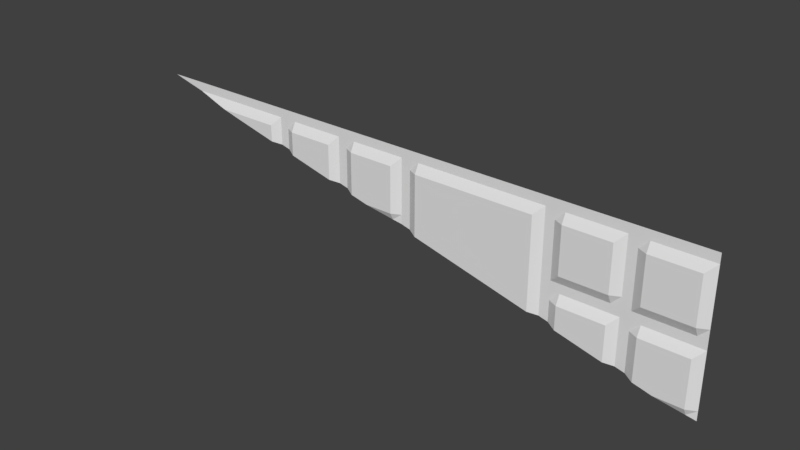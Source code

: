 # Source: med1_7_slice14_64.blend  (saved by Blender 2.78.0; exported with 4.5.12 LTS)
import bpy
from mathutils import Matrix  # noqa: F401  (used for matrix-valued properties, if any)

bpy.ops.wm.read_factory_settings(use_empty=True)
scene = bpy.context.scene
scene.name = 'Scene'

# ---- collections
col_collection_1 = bpy.data.collections.new('Collection 1'); scene.collection.children.link(col_collection_1)

# ---- materials (node trees are filled in below, after node groups)
mat_med1_7 = bpy.data.materials.new('med1_7')
mat_med1_7.alpha_threshold = 0.0
mat_med1_7.use_transparent_shadow = False
mat_med1_7.roughness = 0.5
mat_med1_7.specular_intensity = 0.0

# ---- material node trees

# ---- world
world_world = bpy.data.worlds.new('World'); scene.world = world_world
world_world.color = (0.05088, 0.05088, 0.05088)
world_world.use_sun_shadow = False
world_world.sun_shadow_jitter_overblur = 0.0
world_world.cycles.sampling_method = 'MANUAL'

# ---- meshes
me_med1_7 = bpy.data.meshes.new('med1_7')
me_med1_7.from_pydata([(-1.24, 1.28, 1.28), (-0.68, 1.28, 1.24), (-0.68, 1.28, 1.28), (-0.56, 1.28, 1.24), (-0.56, 1.28, 1.28), (-0.04, 1.28, 1.24), (-0.04, 1.28, 1.28), (0.08, 1.28, 1.24), (0.08, 1.28, 1.28), (0.6, 1.28, 1.24), (0.6, 1.28, 1.28), (0.72, 1.28, 1.24), (0.72, 1.28, 1.28), (1.24, 1.28, 1.24), (1.24, 1.28, 1.28), (-1.28, 1.28, 1.28), (1.28, 1.28, 1.28), (0.64, 1.28, 1.28), (0.0, 1.28, 1.28), (-0.64, 1.28, 1.28), (1.28, 1.28, 0.64), (0.04, 1.28, 1.28), (0.68, 1.28, 1.28), (-0.6, 1.28, 1.28), (1.28, 1.28, 1.24), (-0.64, 1.28, 1.24), (0.0, 1.28, 1.24), (0.64, 1.28, 1.24), (0.04, 1.28, 1.24), (0.68, 1.28, 1.24), (-0.6, 1.28, 1.24), (-0.68, 1.26, 1.2), (-0.56, 1.26, 1.2), (-0.04, 1.26, 1.2), (0.08, 1.26, 1.2), (0.6, 1.26, 1.2), (0.72, 1.26, 1.2), (1.24, 1.26, 1.2), (1.28, 1.28, 1.2), (-0.64, 1.28, 1.2), (0.0, 1.28, 1.2), (0.64, 1.28, 1.2), (0.04, 1.28, 1.2), (0.68, 1.28, 1.2), (-0.6, 1.28, 1.2), (1.24, 1.26, 0.68), (1.28, 1.28, 0.68), (-1.2, 1.28, 1.28), (-0.88, 1.28, 1.24), (-0.88, 1.28, 1.28), (-0.88, 1.26, 1.2), (-1.0, 1.28, 1.24), (-1.0, 1.28, 1.28), (-0.04, 1.26, 1.0), (0.08, 1.26, 1.0), (0.6, 1.26, 1.0), (0.72, 1.26, 1.0), (1.24, 1.26, 1.0), (1.28, 1.28, 1.0), (0.0, 1.28, 1.0), (0.64, 1.28, 1.0), (0.04, 1.28, 1.0), (0.68, 1.28, 1.0), (0.6, 1.26, 0.88), (0.72, 1.26, 0.88), (1.24, 1.26, 0.88), (1.28, 1.28, 0.88), (0.64, 1.28, 0.88), (0.68, 1.28, 0.88), (-0.24, 1.28, 1.24), (-0.24, 1.28, 1.28), (-0.24, 1.26, 1.2), (-0.36, 1.28, 1.24), (-0.36, 1.28, 1.28), (-0.36, 1.26, 1.2), (0.4, 1.28, 1.24), (0.4, 1.28, 1.28), (0.4, 1.26, 1.2), (0.4, 1.26, 1.0), (0.4, 1.26, 0.88), (0.28, 1.28, 1.24), (0.28, 1.28, 1.28), (0.28, 1.26, 1.2), (0.28, 1.26, 1.0), (1.04, 1.28, 1.24), (1.04, 1.28, 1.28), (1.04, 1.26, 1.2), (1.04, 1.26, 1.0), (1.04, 1.26, 0.88), (0.92, 1.28, 1.24), (0.92, 1.28, 1.28), (0.92, 1.26, 1.2), (0.92, 1.26, 1.0), (0.92, 1.26, 0.88), (0.08, 1.26, 0.96), (0.6, 1.26, 0.92), (0.6, 1.26, 0.96), (0.72, 1.28, 0.92), (0.72, 1.28, 0.96), (1.24, 1.28, 0.92), (1.24, 1.28, 0.96), (1.28, 1.28, 0.92), (1.28, 1.28, 0.96), (0.0, 1.28, 0.96), (0.64, 1.28, 0.92), (0.64, 1.28, 0.96), (0.04, 1.28, 0.96), (0.68, 1.28, 0.92), (0.68, 1.28, 0.96), (0.4, 1.26, 0.92), (0.4, 1.26, 0.96), (0.28, 1.26, 0.92), (0.28, 1.26, 0.96), (1.04, 1.28, 0.92), (1.04, 1.28, 0.96), (0.92, 1.28, 0.92), (0.92, 1.28, 0.96), (1.0, 1.28, 1.24), (0.96, 1.28, 1.24), (1.0, 1.28, 1.28), (0.96, 1.28, 1.28), (1.0, 1.28, 1.2), (0.96, 1.28, 1.2), (1.0, 1.28, 1.0), (0.96, 1.28, 1.0), (1.0, 1.28, 0.88), (0.96, 1.28, 0.88), (1.0, 1.28, 0.92), (0.96, 1.28, 0.92), (1.0, 1.28, 0.96), (0.96, 1.28, 0.96), (0.36, 1.28, 1.24), (0.32, 1.28, 1.24), (0.36, 1.28, 1.28), (0.32, 1.28, 1.28), (0.36, 1.26, 1.2), (0.32, 1.26, 1.2), (0.36, 1.26, 1.0), (0.32, 1.26, 1.0), (0.36, 1.26, 0.88), (0.32, 1.26, 0.88), (0.36, 1.26, 0.92), (0.32, 1.26, 0.92), (0.36, 1.26, 0.96), (0.32, 1.26, 0.96), (-0.28, 1.28, 1.24), (-0.32, 1.28, 1.24), (-0.28, 1.28, 1.28), (-0.32, 1.28, 1.28), (-0.28, 1.28, 1.2), (-0.32, 1.28, 1.2), (-0.92, 1.28, 1.24), (-0.96, 1.28, 1.24), (-0.92, 1.28, 1.28), (-0.96, 1.28, 1.28), (-0.92, 1.26, 1.2), (-0.96, 1.26, 1.2), (0.08, 1.26, 0.9396), (1.0, 1.28, 0.7099), (-0.56, 1.26, 1.099), (-0.28, 1.28, 1.029), (0.04, 1.28, 0.9496), (0.1584, 1.26, 0.92), (0.28, 1.26, 0.8896), (1.24, 1.275, 0.65), (0.92, 1.26, 0.7299), (0.6, 1.26, 0.8098), (1.12, 1.26, 0.68), (-0.24, 1.26, 1.019), (0.64, 1.28, 0.7998), (-0.1621, 1.26, 1.0), (0.72, 1.26, 0.7798), (-1.2, 1.28, 1.259), (-0.04, 1.275, 0.9695), (-1.0, 1.265, 1.209), (-0.6, 1.28, 1.109), (-0.92, 1.26, 1.189), (-0.64, 1.28, 1.119), (0.36, 1.26, 0.8697), (-1.24, 1.28, 1.269), (-1.123, 1.28, 1.24), (-0.36, 1.26, 1.049), (-0.88, 1.26, 1.179), (0.68, 1.28, 0.7898), (0.96, 1.28, 0.7199), (-0.68, 1.26, 1.129), (-0.32, 1.28, 1.039), (0.4, 1.26, 0.8597), (1.04, 1.26, 0.6999)], [], [(48, 1, 2, 49), (50, 31, 1, 48), (30, 3, 4, 23), (44, 32, 3, 30), (69, 5, 6, 70), (71, 33, 5, 69), (28, 7, 8, 21), (42, 34, 7, 28), (75, 9, 10, 76), (77, 35, 9, 75), (29, 11, 12, 22), (43, 36, 11, 29), (84, 13, 14, 85), (86, 37, 13, 84), (13, 24, 16, 14), (1, 25, 19, 2), (5, 26, 18, 6), (9, 27, 17, 10), (26, 28, 21, 18), (27, 29, 22, 17), (25, 30, 23, 19), (39, 44, 30, 25), (41, 43, 29, 27), (40, 42, 28, 26), (35, 41, 27, 9), (33, 40, 26, 5), (31, 39, 25, 1), (37, 38, 24, 13), (57, 58, 38, 37), (53, 59, 40, 33), (55, 60, 41, 35), (59, 61, 42, 40), (60, 62, 43, 41), (87, 57, 37, 86), (62, 56, 36, 43), (78, 55, 35, 77), (61, 54, 34, 42), (155, 50, 48, 151), (151, 48, 49, 153), (106, 94, 54, 61), (110, 96, 55, 78), (108, 98, 56, 62), (114, 100, 57, 87), (105, 108, 62, 60), (103, 106, 61, 59), (96, 105, 60, 55), (100, 102, 58, 57), (45, 46, 66, 65), (149, 71, 69, 145), (145, 69, 70, 147), (3, 72, 73, 4), (32, 74, 72, 3), (143, 110, 78, 137), (137, 78, 77, 135), (135, 77, 75, 131), (131, 75, 76, 133), (7, 80, 81, 8), (34, 82, 80, 7), (54, 83, 82, 34), (94, 112, 83, 54), (129, 114, 87, 123), (123, 87, 86, 121), (121, 86, 84, 117), (117, 84, 85, 119), (11, 89, 90, 12), (36, 91, 89, 11), (56, 92, 91, 36), (98, 116, 92, 56), (64, 93, 115, 97), (97, 115, 116, 98), (125, 88, 113, 127), (127, 113, 114, 129), (139, 79, 109, 141), (141, 109, 110, 143), (65, 66, 101, 99), (99, 101, 102, 100), (63, 67, 104, 95), (95, 104, 105, 96), (67, 68, 107, 104), (104, 107, 108, 105), (88, 65, 99, 113), (113, 99, 100, 114), (68, 64, 97, 107), (107, 97, 98, 108), (79, 63, 95, 109), (109, 95, 96, 110), (115, 128, 130, 116), (128, 127, 129, 130), (93, 126, 128, 115), (126, 125, 127, 128), (89, 118, 120, 90), (118, 117, 119, 120), (91, 122, 118, 89), (122, 121, 117, 118), (92, 124, 122, 91), (124, 123, 121, 122), (116, 130, 124, 92), (130, 129, 123, 124), (111, 142, 144, 112), (142, 141, 143, 144), (140, 139, 141, 142), (80, 132, 134, 81), (132, 131, 133, 134), (82, 136, 132, 80), (136, 135, 131, 132), (83, 138, 136, 82), (138, 137, 135, 136), (112, 144, 138, 83), (144, 143, 137, 138), (72, 146, 148, 73), (146, 145, 147, 148), (74, 150, 146, 72), (150, 149, 145, 146), (51, 152, 154, 52), (152, 151, 153, 154), (156, 155, 151, 152), (179, 172, 47, 0), (163, 140, 142, 111), (162, 163, 111), (180, 174, 51), (103, 161, 106), (186, 160, 149, 150), (182, 185, 31, 50), (183, 171, 64, 68), (160, 168, 71, 149), (172, 180, 51, 52, 47), (173, 103, 59, 53), (185, 177, 39, 31), (188, 167, 45, 65, 88), (177, 175, 44, 39), (175, 159, 32, 44), (174, 156, 152, 51), (159, 181, 74, 32), (184, 158, 125, 126), (181, 186, 150, 74), (168, 170, 53, 33, 71), (165, 184, 126, 93), (169, 183, 68, 67), (15, 179, 0), (178, 187, 79, 139), (158, 188, 88, 125), (170, 173, 53), (176, 182, 50, 155), (140, 178, 139), (156, 176, 155), (164, 20, 46, 45), (171, 165, 93, 64), (157, 162, 111, 112, 94), (166, 169, 67, 63), (187, 166, 63, 79), (161, 157, 94, 106), (167, 164, 45), (174, 180, 177, 185, 182, 176, 156), (159, 175, 186, 181), (168, 160, 103, 173, 170), (163, 162, 157, 161, 169, 166, 187, 178, 140), (171, 183, 184, 165), (167, 188, 158, 20, 164)])
_uv = me_med1_7.uv_layers.new(name='UVMap')
_uv.uv.foreach_set('vector', [0.1563, 0.9844, 0.2344, 0.9844, 0.2344, 1.0, 0.1563, 1.0, 0.1563, 0.9688, 0.2344, 0.9688, 0.2344, 0.9844, 0.1563, 0.9844, 0.2656, 0.9844, 0.2812, 0.9844, 0.2812, 1.0, 0.2656, 1.0, 0.2656, 0.9688, 0.2812, 0.9688, 0.2812, 0.9844, 0.2656, 0.9844, 0.4063, 0.9844, 0.4844, 0.9844, 0.4844, 1.0, 0.4063, 1.0, 0.4063, 0.9688, 0.4844, 0.9688, 0.4844, 0.9844, 0.4063, 0.9844, 0.5156, 0.9844, 0.5312, 0.9844, 0.5312, 1.0, 0.5156, 1.0, 0.5156, 0.9688, 0.5312, 0.9688, 0.5312, 0.9844, 0.5156, 0.9844, 0.6563, 0.9844, 0.7344, 0.9844, 0.7344, 1.0, 0.6563, 1.0, 0.6563, 0.9688, 0.7344, 0.9688, 0.7344, 0.9844, 0.6563, 0.9844, 0.7656, 0.9844, 0.7813, 0.9844, 0.7813, 1.0, 0.7656, 1.0, 0.7656, 0.9688, 0.7813, 0.9688, 0.7813, 0.9844, 0.7656, 0.9844, 0.9062, 0.9844, 0.9844, 0.9844, 0.9844, 1.0, 0.9062, 1.0, 0.9062, 0.9688, 0.9844, 0.9688, 0.9844, 0.9844, 0.9062, 0.9844, 0.9844, 0.9844, 1.0, 0.9844, 1.0, 1.0, 0.9844, 1.0, 0.2344, 0.9844, 0.25, 0.9844, 0.25, 1.0, 0.2344, 1.0, 0.4844, 0.9844, 0.5, 0.9844, 0.5, 1.0, 0.4844, 1.0, 0.7344, 0.9844, 0.75, 0.9844, 0.75, 1.0, 0.7344, 1.0, 0.5, 0.9844, 0.5156, 0.9844, 0.5156, 1.0, 0.5, 1.0, 0.75, 0.9844, 0.7656, 0.9844, 0.7656, 1.0, 0.75, 1.0, 0.25, 0.9844, 0.2656, 0.9844, 0.2656, 1.0, 0.25, 1.0, 0.25, 0.9688, 0.2656, 0.9688, 0.2656, 0.9844, 0.25, 0.9844, 0.75, 0.9688, 0.7656, 0.9688, 0.7656, 0.9844, 0.75, 0.9844, 0.5, 0.9688, 0.5156, 0.9688, 0.5156, 0.9844, 0.5, 0.9844, 0.7344, 0.9688, 0.75, 0.9688, 0.75, 0.9844, 0.7344, 0.9844, 0.4844, 0.9688, 0.5, 0.9688, 0.5, 0.9844, 0.4844, 0.9844, 0.2344, 0.9688, 0.25, 0.9688, 0.25, 0.9844, 0.2344, 0.9844, 0.9844, 0.9688, 1.0, 0.9688, 1.0, 0.9844, 0.9844, 0.9844, 0.9844, 0.8906, 1.0, 0.8906, 1.0, 0.9688, 0.9844, 0.9688, 0.4844, 0.8906, 0.5, 0.8906, 0.5, 0.9688, 0.4844, 0.9688, 0.7344, 0.8906, 0.75, 0.8906, 0.75, 0.9688, 0.7344, 0.9688, 0.5, 0.8906, 0.5156, 0.8906, 0.5156, 0.9688, 0.5, 0.9688, 0.75, 0.8906, 0.7656, 0.8906, 0.7656, 0.9688, 0.75, 0.9688, 0.9062, 0.8906, 0.9844, 0.8906, 0.9844, 0.9688, 0.9062, 0.9688, 0.7656, 0.8906, 0.7813, 0.8906, 0.7813, 0.9688, 0.7656, 0.9688, 0.6563, 0.8906, 0.7344, 0.8906, 0.7344, 0.9688, 0.6563, 0.9688, 0.5156, 0.8906, 0.5312, 0.8906, 0.5312, 0.9688, 0.5156, 0.9688, 0.1406, 0.9688, 0.1563, 0.9688, 0.1563, 0.9844, 0.1406, 0.9844, 0.1406, 0.9844, 0.1563, 0.9844, 0.1563, 1.0, 0.1406, 1.0, 0.5156, 0.875, 0.5312, 0.875, 0.5312, 0.8906, 0.5156, 0.8906, 0.6562, 0.875, 0.7344, 0.875, 0.7344, 0.8906, 0.6563, 0.8906, 0.7656, 0.875, 0.7812, 0.875, 0.7813, 0.8906, 0.7656, 0.8906, 0.9062, 0.875, 0.9844, 0.875, 0.9844, 0.8906, 0.9062, 0.8906, 0.75, 0.875, 0.7656, 0.875, 0.7656, 0.8906, 0.75, 0.8906, 0.5, 0.875, 0.5156, 0.875, 0.5156, 0.8906, 0.5, 0.8906, 0.7344, 0.875, 0.75, 0.875, 0.75, 0.8906, 0.7344, 0.8906, 0.9844, 0.875, 1.0, 0.875, 1.0, 0.8906, 0.9844, 0.8906, 0.9844, 0.7656, 1.0, 0.7656, 1.0, 0.8437, 0.9844, 0.8437, 0.3906, 0.9688, 0.4063, 0.9688, 0.4063, 0.9844, 0.3906, 0.9844, 0.3906, 0.9844, 0.4063, 0.9844, 0.4063, 1.0, 0.3906, 1.0, 0.2812, 0.9844, 0.3594, 0.9844, 0.3594, 1.0, 0.2812, 1.0, 0.2812, 0.9688, 0.3594, 0.9688, 0.3594, 0.9844, 0.2812, 0.9844, 0.6406, 0.875, 0.6562, 0.875, 0.6563, 0.8906, 0.6406, 0.8906, 0.6406, 0.8906, 0.6563, 0.8906, 0.6563, 0.9688, 0.6406, 0.9688, 0.6406, 0.9688, 0.6563, 0.9688, 0.6563, 0.9844, 0.6406, 0.9844, 0.6406, 0.9844, 0.6563, 0.9844, 0.6563, 1.0, 0.6406, 1.0, 0.5312, 0.9844, 0.6094, 0.9844, 0.6094, 1.0, 0.5312, 1.0, 0.5312, 0.9688, 0.6094, 0.9688, 0.6094, 0.9844, 0.5312, 0.9844, 0.5312, 0.8906, 0.6094, 0.8906, 0.6094, 0.9688, 0.5312, 0.9688, 0.5312, 0.875, 0.6094, 0.875, 0.6094, 0.8906, 0.5312, 0.8906, 0.8906, 0.875, 0.9062, 0.875, 0.9062, 0.8906, 0.8906, 0.8906, 0.8906, 0.8906, 0.9062, 0.8906, 0.9062, 0.9688, 0.8906, 0.9688, 0.8906, 0.9688, 0.9062, 0.9688, 0.9062, 0.9844, 0.8906, 0.9844, 0.8906, 0.9844, 0.9062, 0.9844, 0.9062, 1.0, 0.8906, 1.0, 0.7813, 0.9844, 0.8594, 0.9844, 0.8594, 1.0, 0.7813, 1.0, 0.7813, 0.9688, 0.8594, 0.9688, 0.8594, 0.9844, 0.7813, 0.9844, 0.7813, 0.8906, 0.8594, 0.8906, 0.8594, 0.9688, 0.7813, 0.9688, 0.7812, 0.875, 0.8594, 0.875, 0.8594, 0.8906, 0.7813, 0.8906, 0.7813, 0.8437, 0.8594, 0.8437, 0.8594, 0.8594, 0.7812, 0.8594, 0.7812, 0.8594, 0.8594, 0.8594, 0.8594, 0.875, 0.7812, 0.875, 0.8906, 0.8437, 0.9062, 0.8437, 0.9062, 0.8594, 0.8906, 0.8594, 0.8906, 0.8594, 0.9062, 0.8594, 0.9062, 0.875, 0.8906, 0.875, 0.6406, 0.8437, 0.6563, 0.8437, 0.6562, 0.8594, 0.6406, 0.8594, 0.6406, 0.8594, 0.6562, 0.8594, 0.6562, 0.875, 0.6406, 0.875, 0.9844, 0.8437, 1.0, 0.8437, 1.0, 0.8594, 0.9844, 0.8594, 0.9844, 0.8594, 1.0, 0.8594, 1.0, 0.875, 0.9844, 0.875, 0.7344, 0.8437, 0.75, 0.8437, 0.75, 0.8594, 0.7344, 0.8594, 0.7344, 0.8594, 0.75, 0.8594, 0.75, 0.875, 0.7344, 0.875, 0.75, 0.8437, 0.7656, 0.8437, 0.7656, 0.8594, 0.75, 0.8594, 0.75, 0.8594, 0.7656, 0.8594, 0.7656, 0.875, 0.75, 0.875, 0.9062, 0.8437, 0.9844, 0.8437, 0.9844, 0.8594, 0.9062, 0.8594, 0.9062, 0.8594, 0.9844, 0.8594, 0.9844, 0.875, 0.9062, 0.875, 0.7656, 0.8437, 0.7813, 0.8437, 0.7812, 0.8594, 0.7656, 0.8594, 0.7656, 0.8594, 0.7812, 0.8594, 0.7812, 0.875, 0.7656, 0.875, 0.6563, 0.8437, 0.7344, 0.8437, 0.7344, 0.8594, 0.6562, 0.8594, 0.6562, 0.8594, 0.7344, 0.8594, 0.7344, 0.875, 0.6562, 0.875, 0.8594, 0.8594, 0.875, 0.8594, 0.875, 0.875, 0.8594, 0.875, 0.875, 0.8594, 0.8906, 0.8594, 0.8906, 0.875, 0.875, 0.875, 0.8594, 0.8437, 0.875, 0.8437, 0.875, 0.8594, 0.8594, 0.8594, 0.875, 0.8437, 0.8906, 0.8437, 0.8906, 0.8594, 0.875, 0.8594, 0.8594, 0.9844, 0.875, 0.9844, 0.875, 1.0, 0.8594, 1.0, 0.875, 0.9844, 0.8906, 0.9844, 0.8906, 1.0, 0.875, 1.0, 0.8594, 0.9688, 0.875, 0.9688, 0.875, 0.9844, 0.8594, 0.9844, 0.875, 0.9688, 0.8906, 0.9688, 0.8906, 0.9844, 0.875, 0.9844, 0.8594, 0.8906, 0.875, 0.8906, 0.875, 0.9688, 0.8594, 0.9688, 0.875, 0.8906, 0.8906, 0.8906, 0.8906, 0.9688, 0.875, 0.9688, 0.8594, 0.875, 0.875, 0.875, 0.875, 0.8906, 0.8594, 0.8906, 0.875, 0.875, 0.8906, 0.875, 0.8906, 0.8906, 0.875, 0.8906, 0.6094, 0.8594, 0.625, 0.8594, 0.625, 0.875, 0.6094, 0.875, 0.625, 0.8594, 0.6406, 0.8594, 0.6406, 0.875, 0.625, 0.875, 0.625, 0.8437, 0.6406, 0.8437, 0.6406, 0.8594, 0.625, 0.8594, 0.6094, 0.9844, 0.625, 0.9844, 0.625, 1.0, 0.6094, 1.0, 0.625, 0.9844, 0.6406, 0.9844, 0.6406, 1.0, 0.625, 1.0, 0.6094, 0.9688, 0.625, 0.9688, 0.625, 0.9844, 0.6094, 0.9844, 0.625, 0.9688, 0.6406, 0.9688, 0.6406, 0.9844, 0.625, 0.9844, 0.6094, 0.8906, 0.625, 0.8906, 0.625, 0.9688, 0.6094, 0.9688, 0.625, 0.8906, 0.6406, 0.8906, 0.6406, 0.9688, 0.625, 0.9688, 0.6094, 0.875, 0.625, 0.875, 0.625, 0.8906, 0.6094, 0.8906, 0.625, 0.875, 0.6406, 0.875, 0.6406, 0.8906, 0.625, 0.8906, 0.3594, 0.9844, 0.375, 0.9844, 0.375, 1.0, 0.3594, 1.0, 0.375, 0.9844, 0.3906, 0.9844, 0.3906, 1.0, 0.375, 1.0, 0.3594, 0.9688, 0.375, 0.9688, 0.375, 0.9844, 0.3594, 0.9844, 0.375, 0.9688, 0.3906, 0.9688, 0.3906, 0.9844, 0.375, 0.9844, 0.1094, 0.9844, 0.125, 0.9844, 0.125, 1.0, 0.1094, 1.0, 0.125, 0.9844, 0.1406, 0.9844, 0.1406, 1.0, 0.125, 1.0, 0.125, 0.9688, 0.1406, 0.9688, 0.1406, 0.9844, 0.125, 0.9844, 0.01563, 0.9957, 0.03125, 0.9918, 0.03125, 1.0, 0.01563, 1.0, 0.6094, 0.8475, 0.625, 0.8437, 0.625, 0.8594, 0.6094, 0.8594, 0.5619, 0.8594, 0.6094, 0.8475, 0.6094, 0.8594, 0.06115, 0.9844, 0.1094, 0.9723, 0.1094, 0.9844, 0.5, 0.875, 0.5156, 0.8709, 0.5156, 0.875, 0.375, 0.906, 0.3906, 0.9021, 0.3906, 0.9688, 0.375, 0.9688, 0.1563, 0.9606, 0.2344, 0.9411, 0.2344, 0.9688, 0.1563, 0.9688, 0.7656, 0.8085, 0.7813, 0.8046, 0.7813, 0.8437, 0.7656, 0.8437, 0.3906, 0.9021, 0.4063, 0.8982, 0.4063, 0.9688, 0.3906, 0.9688, 0.03125, 0.9918, 0.06115, 0.9844, 0.1094, 0.9844, 0.1094, 1.0, 0.03125, 1.0, 0.4844, 0.8787, 0.5, 0.875, 0.5, 0.8906, 0.4844, 0.8906, 0.2344, 0.9411, 0.25, 0.9372, 0.25, 0.9688, 0.2344, 0.9688, 0.9062, 0.7734, 0.9374, 0.7656, 0.9844, 0.7656, 0.9844, 0.8437, 0.9062, 0.8437, 0.25, 0.9372, 0.2656, 0.9333, 0.2656, 0.9688, 0.25, 0.9688, 0.2656, 0.9333, 0.2812, 0.9294, 0.2812, 0.9688, 0.2656, 0.9688, 0.1094, 0.9723, 0.125, 0.9688, 0.125, 0.9844, 0.1094, 0.9844, 0.2812, 0.9294, 0.3594, 0.9099, 0.3594, 0.9688, 0.2812, 0.9688, 0.875, 0.7812, 0.8906, 0.7773, 0.8906, 0.8437, 0.875, 0.8437, 0.3594, 0.9099, 0.375, 0.906, 0.375, 0.9688, 0.3594, 0.9688, 0.4063, 0.8982, 0.4367, 0.8906, 0.4844, 0.8906, 0.4844, 0.9688, 0.4063, 0.9688, 0.8594, 0.7851, 0.875, 0.7812, 0.875, 0.8437, 0.8594, 0.8437, 0.75, 0.8124, 0.7656, 0.8085, 0.7656, 0.8437, 0.75, 0.8437, 0.0, 1.0, 0.01563, 0.9957, 0.01563, 1.0, 0.6406, 0.8397, 0.6563, 0.8358, 0.6563, 0.8437, 0.6406, 0.8437, 0.8906, 0.7773, 0.9062, 0.7734, 0.9062, 0.8437, 0.8906, 0.8437, 0.4367, 0.8906, 0.4844, 0.8787, 0.4844, 0.8906, 0.1406, 0.9645, 0.1563, 0.9606, 0.1563, 0.9688, 0.1406, 0.9688, 0.625, 0.8437, 0.6406, 0.8397, 0.6406, 0.8437, 0.125, 0.9688, 0.1406, 0.9645, 0.1406, 0.9688, 0.9844, 0.7539, 1.0, 0.75, 1.0, 0.7656, 0.9844, 0.7656, 0.7813, 0.8046, 0.8594, 0.7851, 0.8594, 0.8437, 0.7813, 0.8437, 0.5312, 0.867, 0.5619, 0.8594, 0.6094, 0.8594, 0.6094, 0.875, 0.5312, 0.875, 0.7344, 0.8163, 0.75, 0.8124, 0.75, 0.8437, 0.7344, 0.8437, 0.6563, 0.8358, 0.7344, 0.8163, 0.7344, 0.8437, 0.6563, 0.8437, 0.5156, 0.8709, 0.5312, 0.867, 0.5312, 0.875, 0.5156, 0.875, 0.9374, 0.7656, 0.9844, 0.7539, 0.9844, 0.7656, 0.1094, 0.9723, 0.06115, 0.9844, 0.25, 0.9372, 0.2344, 0.9411, 0.1563, 0.9606, 0.1406, 0.9645, 0.125, 0.9688, 0.2812, 0.9294, 0.2656, 0.9333, 0.375, 0.906, 0.3594, 0.9099, 0.4063, 0.8982, 0.3906, 0.9021, 0.5, 0.875, 0.4844, 0.8787, 0.4367, 0.8906, 0.6094, 0.8475, 0.5619, 0.8594, 0.5312, 0.867, 0.5156, 0.8709, 0.75, 0.8124, 0.7344, 0.8163, 0.6563, 0.8358, 0.6406, 0.8397, 0.625, 0.8437, 0.7813, 0.8046, 0.7656, 0.8085, 0.875, 0.7812, 0.8594, 0.7851, 0.9374, 0.7656, 0.9062, 0.7734, 0.8906, 0.7773, 1.0, 0.75, 0.9844, 0.7539])
me_med1_7.materials.append(mat_med1_7)
me_med1_7.use_remesh_preserve_volume = False
me_med1_7.use_remesh_preserve_attributes = False
me_med1_7.use_mirror_vertex_groups = False
me_med1_7.update()

# ---- objects
ob_med1_7_mesh = bpy.data.objects.new('med1_7_mesh', me_med1_7)

# ---- transforms, parenting, visibility, modifiers, constraints
ob_med1_7_mesh.location = (0.0, 0.0, 0.0)
ob_med1_7_mesh.lineart.crease_threshold = 0.0

# ---- collection membership
col_collection_1.objects.link(ob_med1_7_mesh)

# ---- scene / render settings (as saved in the file)
scene.frame_start = 1; scene.frame_end = 2; scene.frame_set(1)
scene.render.engine = 'BLENDER_EEVEE_NEXT'
scene.render.resolution_percentage = 50
scene.render.dither_intensity = 0.0
scene.cycles.use_denoising = False
scene.cycles.samples = 128
scene.cycles.sampling_pattern = 'TABULATED_SOBOL'
scene.cycles.light_sampling_threshold = 0.0
scene.cycles.use_adaptive_sampling = False
scene.cycles.use_light_tree = False
scene.cycles.blur_glossy = 0.0
scene.cycles.sample_clamp_indirect = 0.0
scene.view_settings.view_transform = 'Standard'
bpy.context.view_layer.update()

# ---- added for rendering (the .blend has no active camera and no usable light): camera, sun
cam_auto = bpy.data.cameras.new('AutoCamera')
cam_auto.lens = 50.0
cam_auto.sensor_width = 36.0
cam_auto.clip_end = 1000.0
ob_auto_camera = bpy.data.objects.new('AutoCamera', cam_auto)
scene.collection.objects.link(ob_auto_camera)
ob_auto_camera.location = (2.44154, -1.65985, 2.91323)
ob_auto_camera.rotation_euler = (1.09748, -7.21219e-08, 0.694738)
scene.camera = ob_auto_camera
light_auto_sun = bpy.data.lights.new('AutoSun', 'SUN')
light_auto_sun.energy = 3.0
light_auto_sun.angle = 0.0523599
ob_auto_sun = bpy.data.objects.new('AutoSun', light_auto_sun)
scene.collection.objects.link(ob_auto_sun)
ob_auto_sun.rotation_euler = (0.872665, 0.174533, 0.523599)
bpy.context.view_layer.update()
